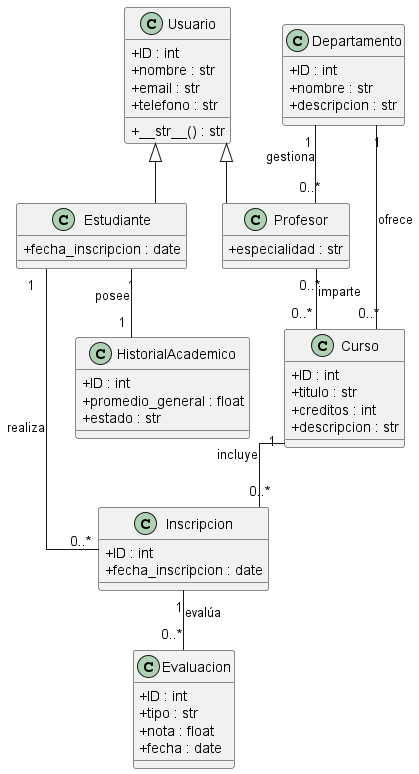

The diagram above was rendered by PlantUML. Its source (embedded in the PNG):
@startuml
skinparam classAttributeIconSize 0
skinparam linetype ortho

' Clase base
class Usuario {
    + ID : int
    + nombre : str
    + email : str
    + telefono : str
    + __str__() : str
}

' Herencia
class Estudiante {
    + fecha_inscripcion : date
}
class Profesor {
    + especialidad : str
}

Usuario <|-- Estudiante
Usuario <|-- Profesor

' Otras clases
class Curso {
    + ID : int
    + titulo : str
    + creditos : int
    + descripcion : str
}

class Inscripcion {
    + ID : int
    + fecha_inscripcion : date
}

class Evaluacion {
    + ID : int
    + tipo : str
    + nota : float
    + fecha : date
}

class Departamento {
    + ID : int
    + nombre : str
    + descripcion : str
}

class HistorialAcademico {
    + ID : int
    + promedio_general : float
    + estado : str
}

' Relaciones complejas
Estudiante "1" -- "0..*" Inscripcion : "realiza"
Curso "1" -- "0..*" Inscripcion : "incluye"
Profesor "0..*" -- "0..*" Curso : "imparte"
Inscripcion "1" -- "0..*" Evaluacion : "evalúa"
Departamento "1" -- "0..*" Curso : "ofrece"
Departamento "1" -- "0..*" Profesor : "gestiona"
Estudiante "1" -- "1" HistorialAcademico : "posee"

@enduml